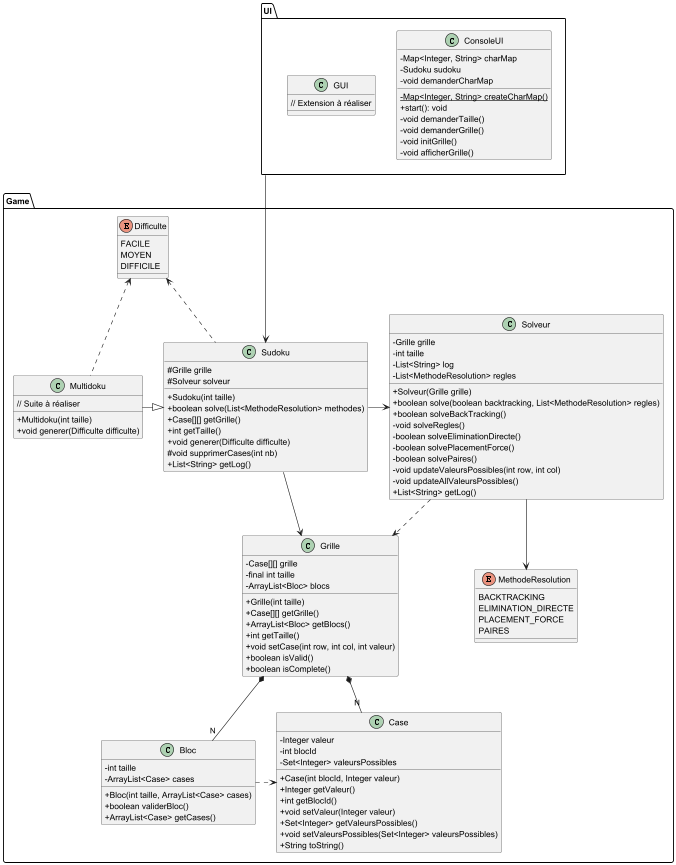

The diagram above was rendered by PlantUML. Its source (embedded in the PNG):
@startuml
'https://plantuml.com/class-diagram
skinparam classAttributeIconSize 0

package UI {
    class ConsoleUI {
        - Map<Integer, String> charMap
        - Sudoku sudoku
        - {static}Map<Integer, String> createCharMap()
        + start(): void
        - void demanderCharMap
        - void demanderTaille()
        - void demanderGrille()
        - void initGrille()
        - void afficherGrille()
    }

    class GUI {
        // Extension à réaliser
    }
}

UI ---> Game.Sudoku

package Game {
    class Case {
        - Integer valeur
        - int blocId
        - Set<Integer> valeursPossibles

        + Case(int blocId, Integer valeur)
        + Integer getValeur()
        + int getBlocId()
        + void setValeur(Integer valeur)
        + Set<Integer> getValeursPossibles()
        + void setValeursPossibles(Set<Integer> valeursPossibles)
        + String toString()
    }

    class Bloc {
        - int taille
        - ArrayList<Case> cases

        + Bloc(int taille, ArrayList<Case> cases)
        + boolean validerBloc()
        + ArrayList<Case> getCases()
    }

    class Grille {
        - Case[][] grille
        - final int taille
        - ArrayList<Bloc> blocs

        + Grille(int taille)
        + Case[][] getGrille()
        + ArrayList<Bloc> getBlocs()
        + int getTaille()
        + void setCase(int row, int col, int valeur)
        + boolean isValid()
        + boolean isComplete()
    }

    class Sudoku {
        # Grille grille
        # Solveur solveur

        + Sudoku(int taille)
        + boolean solve(List<MethodeResolution> methodes)
        + Case[][] getGrille()
        + int getTaille()
        + void generer(Difficulte difficulte)
        # void supprimerCases(int nb)
        + List<String> getLog()
    }

    enum Difficulte {
        FACILE
        MOYEN
        DIFFICILE
    }

    class Multidoku {
            + Multidoku(int taille)
            + void generer(Difficulte difficulte)
            // Suite à réaliser
        }

    class Solveur {
        - Grille grille
        - int taille
        - List<String> log
        - List<MethodeResolution> regles

        + Solveur(Grille grille)
        + boolean solve(boolean backtracking, List<MethodeResolution> regles)
        + boolean solveBackTracking()
        - void solveRegles()
        - boolean solveEliminationDirecte()
        - boolean solvePlacementForce()
        - boolean solvePaires()
        - void updateValeursPossibles(int row, int col)
        - void updateAllValeursPossibles()
        + List<String> getLog()
    }

    enum MethodeResolution {
        BACKTRACKING
        ELIMINATION_DIRECTE
        PLACEMENT_FORCE
        PAIRES
    }

    Grille *-- "N" Case
    Grille *-- "N" Bloc
    Bloc .> Case
    Sudoku -> Grille
    Sudoku -> Solveur
    Solveur ..>  Grille
    Solveur --> MethodeResolution
    Difficulte <. Sudoku
    Multidoku -|> Sudoku
    Difficulte <.. Multidoku
}
@enduml